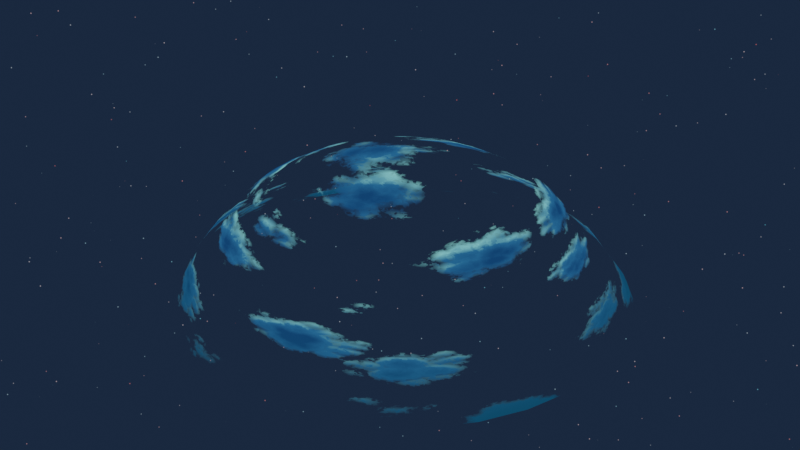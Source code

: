 # Source: sky.blend  (saved by Blender 3.4.6; exported with 4.5.12 LTS)
import bpy
from mathutils import Matrix  # noqa: F401  (used for matrix-valued properties, if any)

bpy.ops.wm.read_factory_settings(use_empty=True)
scene = bpy.context.scene
scene.name = 'Scene'

# ---- collections
col_sky = bpy.data.collections.new('sky'); scene.collection.children.link(col_sky)

# ---- materials (node trees are filled in below, after node groups)
mat_material_002 = bpy.data.materials.new('Material.002')
mat_material_002.surface_render_method = 'BLENDED'
mat_material_002.blend_method = 'BLEND'
mat_material_002.use_transparent_shadow = False

# ---- material node trees
mat_material_002.use_nodes = True; mat_material_002.node_tree.nodes.clear()
_N = mat_material_002.node_tree.nodes; _L = mat_material_002.node_tree.links
n0 = _N.new('ShaderNodeMix'); n0.name = 'Mix.002'; n0.location = (1211, 466)
n0.data_type = 'RGBA'
n0.blend_type = 'SOFT_LIGHT'
n0.inputs[0].default_value = 0.05
n1 = _N.new('ShaderNodeMix'); n1.name = 'Mix'; n1.location = (-245, 427)
n1.data_type = 'RGBA'
n1.inputs[0].default_value = 0.83
n2 = _N.new('ShaderNodeMix'); n2.name = 'Mix.001'; n2.location = (394, 283)
n2.data_type = 'RGBA'
n2.blend_type = 'SOFT_LIGHT'
n2.inputs[0].default_value = 0.08
n3 = _N.new('ShaderNodeTexVoronoi'); n3.name = 'Voronoi Texture.001'; n3.location = (-973, 286)
n3.inputs[2].default_value = 3.0
n4 = _N.new('ShaderNodeTexVoronoi'); n4.name = 'Voronoi Texture'; n4.location = (-976, 550)
n4.inputs[2].default_value = 15.0
n5 = _N.new('ShaderNodeValToRGB'); n5.name = 'ColorRamp.002'; n5.location = (-664, 503)
while len(n5.color_ramp.elements) > 1: n5.color_ramp.elements.remove(n5.color_ramp.elements[-1])
n5.color_ramp.elements[0].position = 0.1318; n5.color_ramp.elements[0].color = (0.0, 0.0, 0.0, 1.0)
_e = n5.color_ramp.elements.new(0.8682); _e.color = (1.0, 1.0, 1.0, 1.0)
n6 = _N.new('ShaderNodeTexNoise'); n6.name = 'Musgrave Texture'; n6.location = (-165, 868)
n6.width = 150
n6.normalize = False
n6.inputs[2].default_value = 60.0
n6.inputs[3].default_value = 9.0
n7 = _N.new('ShaderNodeTexNoise'); n7.name = 'Musgrave Texture.001'; n7.location = (328, 903)
n7.width = 150
n7.normalize = False
n7.inputs[2].default_value = 90.0
n7.inputs[3].default_value = 9.0
n8 = _N.new('ShaderNodeValToRGB'); n8.name = 'ColorRamp.004'; n8.location = (558, 611)
while len(n8.color_ramp.elements) > 1: n8.color_ramp.elements.remove(n8.color_ramp.elements[-1])
n8.color_ramp.elements[0].position = 0.1636; n8.color_ramp.elements[0].color = (1.0, 1.0, 1.0, 1.0)
_e = n8.color_ramp.elements.new(0.5591); _e.color = (0.0, 0.0, 0.0, 1.0)
n9 = _N.new('ShaderNodeValToRGB'); n9.name = 'ColorRamp.001'; n9.location = (-643, 249)
while len(n9.color_ramp.elements) > 1: n9.color_ramp.elements.remove(n9.color_ramp.elements[-1])
n9.color_ramp.elements[0].position = 0.05455; n9.color_ramp.elements[0].color = (0.0, 0.0, 0.0, 1.0)
_e = n9.color_ramp.elements.new(0.8636); _e.color = (1.0, 1.0, 1.0, 1.0)
n10 = _N.new('ShaderNodeValToRGB'); n10.name = 'ColorRamp.003'; n10.location = (70, 622)
while len(n10.color_ramp.elements) > 1: n10.color_ramp.elements.remove(n10.color_ramp.elements[-1])
n10.color_ramp.elements[0].position = 0.0; n10.color_ramp.elements[0].color = (0.0, 0.0, 0.0, 1.0)
_e = n10.color_ramp.elements.new(0.06818); _e.color = (1.0, 1.0, 1.0, 1.0)
n11 = _N.new('ShaderNodeTexVoronoi'); n11.name = 'Voronoi Texture.002'; n11.location = (-925, -411)
n11.inputs[2].default_value = 15.0
n12 = _N.new('ShaderNodeMix'); n12.name = 'Mix.003'; n12.location = (-193, -534)
n12.data_type = 'RGBA'
n12.inputs[0].default_value = 0.83
n13 = _N.new('ShaderNodeValToRGB'); n13.name = 'ColorRamp.005'; n13.location = (-591, -712)
while len(n13.color_ramp.elements) > 1: n13.color_ramp.elements.remove(n13.color_ramp.elements[-1])
n13.color_ramp.elements[0].position = 0.05455; n13.color_ramp.elements[0].color = (0.0, 0.0, 0.0, 1.0)
_e = n13.color_ramp.elements.new(0.8636); _e.color = (1.0, 1.0, 1.0, 1.0)
n14 = _N.new('ShaderNodeTexVoronoi'); n14.name = 'Voronoi Texture.003'; n14.location = (-921, -675)
n14.inputs[2].default_value = 3.0
n15 = _N.new('ShaderNodeValToRGB'); n15.name = 'ColorRamp.006'; n15.location = (610, -350)
while len(n15.color_ramp.elements) > 1: n15.color_ramp.elements.remove(n15.color_ramp.elements[-1])
n15.color_ramp.elements[0].position = 0.1636; n15.color_ramp.elements[0].color = (1.0, 1.0, 1.0, 1.0)
_e = n15.color_ramp.elements.new(0.5591); _e.color = (0.0, 0.0, 0.0, 1.0)
n16 = _N.new('ShaderNodeValToRGB'); n16.name = 'ColorRamp.007'; n16.location = (122, -339)
while len(n16.color_ramp.elements) > 1: n16.color_ramp.elements.remove(n16.color_ramp.elements[-1])
n16.color_ramp.elements[0].position = 0.0; n16.color_ramp.elements[0].color = (0.0, 0.0, 0.0, 1.0)
_e = n16.color_ramp.elements.new(0.06818); _e.color = (1.0, 1.0, 1.0, 1.0)
n17 = _N.new('ShaderNodeTexNoise'); n17.name = 'Musgrave Texture.002'; n17.location = (380, -59)
n17.width = 150
n17.normalize = False
n17.inputs[2].default_value = 90.0
n17.inputs[3].default_value = 9.0
n18 = _N.new('ShaderNodeMix'); n18.name = 'Mix.004'; n18.location = (1263, -496)
n18.data_type = 'RGBA'
n18.blend_type = 'SOFT_LIGHT'
n18.inputs[0].default_value = 0.05
n19 = _N.new('ShaderNodeValToRGB'); n19.name = 'ColorRamp.008'; n19.location = (-612, -458)
while len(n19.color_ramp.elements) > 1: n19.color_ramp.elements.remove(n19.color_ramp.elements[-1])
n19.color_ramp.elements[0].position = 0.1318; n19.color_ramp.elements[0].color = (0.0, 0.0, 0.0, 1.0)
_e = n19.color_ramp.elements.new(0.8682); _e.color = (1.0, 1.0, 1.0, 1.0)
n20 = _N.new('ShaderNodeMix'); n20.name = 'Mix.005'; n20.location = (445, -678)
n20.data_type = 'RGBA'
n20.blend_type = 'SOFT_LIGHT'
n20.inputs[0].default_value = 0.08
n21 = _N.new('ShaderNodeTexNoise'); n21.name = 'Musgrave Texture.003'; n21.location = (-113, -93)
n21.width = 150
n21.normalize = False
n21.inputs[2].default_value = 60.0
n21.inputs[3].default_value = 9.0
n22 = _N.new('ShaderNodeOutputMaterial'); n22.name = 'Material Output'; n22.location = (2649, -4)
n23 = _N.new('ShaderNodeMixShader'); n23.name = 'Mix Shader'; n23.location = (2354, 7)
n24 = _N.new('ShaderNodeEmission'); n24.name = 'Emission'; n24.location = (2025, 37)
n25 = _N.new('ShaderNodeBsdfTransparent'); n25.name = 'Transparent BSDF'; n25.location = (1938, -123)
n26 = _N.new('ShaderNodeMapping'); n26.name = 'Mapping.001'; n26.location = (-1220, -471)
n26.inputs[3].default_value = (1.0, 1.0, 1.03)
n27 = _N.new('ShaderNodeValToRGB'); n27.name = 'ColorRamp'; n27.location = (1411, 608)
while len(n27.color_ramp.elements) > 1: n27.color_ramp.elements.remove(n27.color_ramp.elements[-1])
n27.color_ramp.elements[0].position = 0.2909; n27.color_ramp.elements[0].color = (0.0, 0.0, 0.0, 1.0)
_e = n27.color_ramp.elements.new(0.4091); _e.color = (1.0, 1.0, 1.0, 1.0)
n28 = _N.new('ShaderNodeTexCoord'); n28.name = 'Texture Coordinate'; n28.location = (-1978, -100)
n29 = _N.new('ShaderNodeMapping'); n29.name = 'Mapping'; n29.location = (-1738, -59)
n29.inputs[3].default_value = (1.0, 1.0, 1.6)
n30 = _N.new('ShaderNodeValToRGB'); n30.name = 'ColorRamp.009'; n30.location = (1450, -356)
while len(n30.color_ramp.elements) > 1: n30.color_ramp.elements.remove(n30.color_ramp.elements[-1])
n30.color_ramp.elements[0].position = 0.09545; n30.color_ramp.elements[0].color = (0.00546, 0.04453, 0.1296, 1.0)
_e = n30.color_ramp.elements.new(0.3068); _e.color = (0.01725, 0.1064, 0.25, 1.0)
_e = n30.color_ramp.elements.new(0.6273); _e.color = (0.3468, 0.9647, 0.9307, 1.0)
n31 = _N.new('ShaderNodeMix'); n31.name = 'Mix.006'; n31.location = (1720, -88)
n31.data_type = 'RGBA'
n31.inputs[7].default_value = (0.003883, 0.05516, 0.1102, 1.0)
n32 = _N.new('ShaderNodeTexCoord'); n32.name = 'Texture Coordinate.001'; n32.location = (638, 45)
n33 = _N.new('ShaderNodeMapping'); n33.name = 'Mapping.002'; n33.location = (881, 79)
n33.inputs[2].default_value = (0.0, 1.571, 0.0)
n34 = _N.new('ShaderNodeTexGradient'); n34.name = 'Gradient Texture'; n34.location = (1133, 69)
n35 = _N.new('ShaderNodeValToRGB'); n35.name = 'ColorRamp.010'; n35.location = (1391, 87)
while len(n35.color_ramp.elements) > 1: n35.color_ramp.elements.remove(n35.color_ramp.elements[-1])
n35.color_ramp.elements[0].position = 0.0; n35.color_ramp.elements[0].color = (1.0, 1.0, 1.0, 1.0)
_e = n35.color_ramp.elements.new(0.4182); _e.color = (0.0, 0.0, 0.0, 1.0)
_L.new(n23.outputs[0], n22.inputs[0])
_L.new(n9.outputs[0], n1.inputs[7])
_L.new(n29.outputs[0], n4.inputs[0])
_L.new(n28.outputs[0], n29.inputs[0])
_L.new(n29.outputs[0], n3.inputs[0])
_L.new(n25.outputs[0], n23.inputs[2])
_L.new(n27.outputs[0], n23.inputs[0])
_L.new(n24.outputs[0], n23.inputs[1])
_L.new(n10.outputs[0], n2.inputs[7])
_L.new(n1.outputs[2], n2.inputs[6])
_L.new(n2.outputs[2], n0.inputs[6])
_L.new(n8.outputs[0], n0.inputs[7])
_L.new(n0.outputs[2], n27.inputs[0])
_L.new(n5.outputs[0], n1.inputs[6])
_L.new(n3.outputs[0], n9.inputs[0])
_L.new(n4.outputs[0], n5.inputs[0])
_L.new(n6.outputs[0], n10.inputs[0])
_L.new(n7.outputs[0], n8.inputs[0])
_L.new(n13.outputs[0], n12.inputs[7])
_L.new(n16.outputs[0], n20.inputs[7])
_L.new(n12.outputs[2], n20.inputs[6])
_L.new(n20.outputs[2], n18.inputs[6])
_L.new(n15.outputs[0], n18.inputs[7])
_L.new(n18.outputs[2], n30.inputs[0])
_L.new(n19.outputs[0], n12.inputs[6])
_L.new(n14.outputs[0], n13.inputs[0])
_L.new(n11.outputs[0], n19.inputs[0])
_L.new(n21.outputs[0], n16.inputs[0])
_L.new(n17.outputs[0], n15.inputs[0])
_L.new(n31.outputs[2], n24.inputs[0])
_L.new(n26.outputs[0], n11.inputs[0])
_L.new(n29.outputs[0], n26.inputs[0])
_L.new(n26.outputs[0], n14.inputs[0])
_L.new(n30.outputs[0], n31.inputs[6])
_L.new(n35.outputs[0], n31.inputs[0])
_L.new(n32.outputs[0], n33.inputs[0])
_L.new(n33.outputs[0], n34.inputs[0])
_L.new(n34.outputs[0], n35.inputs[0])
n22.is_active_output = True

# ---- world
world_world = bpy.data.worlds.new('World'); scene.world = world_world
world_world.use_nodes = True; world_world.node_tree.nodes.clear()
_N = world_world.node_tree.nodes; _L = world_world.node_tree.links
n0 = _N.new('ShaderNodeOutputWorld'); n0.name = 'World Output'; n0.location = (1690, 300)
n1 = _N.new('ShaderNodeMixShader'); n1.name = 'Mix Shader'; n1.location = (1457, 485)
n2 = _N.new('ShaderNodeBackground'); n2.name = 'Background.001'; n2.location = (1248, 225)
n3 = _N.new('ShaderNodeTexGradient'); n3.name = 'Gradient Texture.001'; n3.location = (-956, -551)
n4 = _N.new('ShaderNodeMapping'); n4.name = 'Mapping.001'; n4.location = (-1139, -547)
n5 = _N.new('ShaderNodeCombineXYZ'); n5.name = 'Combine XYZ'; n5.location = (-1363, -596)
n6 = _N.new('ShaderNodeTexCoord'); n6.name = 'Texture Coordinate.001'; n6.location = (-2280, -573)
n7 = _N.new('ShaderNodeSeparateXYZ'); n7.name = 'Separate XYZ'; n7.location = (-2050, -591)
n8 = _N.new('ShaderNodeTexNoise'); n8.name = 'Musgrave Texture.001'; n8.location = (-2279, -1093)
n8.width = 150
n8.normalize = False
n8.inputs[2].default_value = 10.0
n8.inputs[3].default_value = 0.0
n8.inputs[4].default_value = 0.25
n9 = _N.new('ShaderNodeTexNoise'); n9.name = 'Musgrave Texture'; n9.location = (-2281, -852)
n9.width = 150
n9.normalize = False
n9.inputs[2].default_value = 2.0
n9.inputs[3].default_value = 14.0
n9.inputs[4].default_value = 0.25
n10 = _N.new('ShaderNodeMix'); n10.name = 'Mix.001'; n10.location = (-2016, -974)
n10.data_type = 'RGBA'
n10.inputs[0].default_value = 1.0
n11 = _N.new('ShaderNodeMath'); n11.name = 'Math'; n11.location = (-1643, -768)
n12 = _N.new('ShaderNodeTexCoord'); n12.name = 'Texture Coordinate.002'; n12.location = (-601, -618)
n13 = _N.new('ShaderNodeMapping'); n13.name = 'Mapping.002'; n13.location = (-346, -369)
n13.inputs[1].default_value = (0.1, 0.0, 0.0)
n13.inputs[2].default_value = (0.0, 1.571, 0.0)
n14 = _N.new('ShaderNodeTexGradient'); n14.name = 'Gradient Texture.002'; n14.location = (-100, -350)
n15 = _N.new('ShaderNodeMix'); n15.name = 'Mix.002'; n15.location = (903, 191)
n15.data_type = 'RGBA'
n15.inputs[7].default_value = (0.162, 0.3864, 0.4342, 1.0)
n16 = _N.new('ShaderNodeTexGradient'); n16.name = 'Gradient Texture'; n16.location = (-2724, 6)
n17 = _N.new('ShaderNodeTexCoord'); n17.name = 'Texture Coordinate'; n17.location = (-3208, 51)
n18 = _N.new('ShaderNodeMapping'); n18.name = 'Mapping'; n18.location = (-2980, 45)
n18.inputs[1].default_value = (0.1, 0.0, 0.0)
n18.inputs[2].default_value = (0.0, 1.571, 0.0)
n19 = _N.new('ShaderNodeMix'); n19.name = 'Mix.003'; n19.location = (-1424, 171)
n19.data_type = 'RGBA'
n19.blend_type = 'SCREEN'
n20 = _N.new('ShaderNodeMix'); n20.name = 'Mix.004'; n20.location = (-1662, 538)
n20.data_type = 'RGBA'
n20.blend_type = 'COLOR'
n20.inputs[0].default_value = 1.0
n21 = _N.new('ShaderNodeValToRGB'); n21.name = 'ColorRamp.002'; n21.location = (-1979, 896)
while len(n21.color_ramp.elements) > 1: n21.color_ramp.elements.remove(n21.color_ramp.elements[-1])
n21.color_ramp.elements[0].position = 0.0; n21.color_ramp.elements[0].color = (1.0, 1.0, 1.0, 1.0)
_e = n21.color_ramp.elements.new(0.06364); _e.color = (0.0, 0.0, 0.0, 1.0)
n22 = _N.new('ShaderNodeValToRGB'); n22.name = 'ColorRamp.003'; n22.location = (-2162, 546)
while len(n22.color_ramp.elements) > 1: n22.color_ramp.elements.remove(n22.color_ramp.elements[-1])
n22.color_ramp.elements[0].position = 0.0; n22.color_ramp.elements[0].color = (1.0, 0.07711, 0.001774, 1.0)
_e = n22.color_ramp.elements.new(0.5); _e.color = (1.0, 0.9068, 0.9762, 1.0)
_e = n22.color_ramp.elements.new(1.0); _e.color = (0.03367, 0.7359, 1.0, 1.0)
n23 = _N.new('ShaderNodeTexVoronoi'); n23.name = 'Voronoi Texture'; n23.location = (-2573, 583)
n23.inputs[2].default_value = 100.0
n24 = _N.new('ShaderNodeMix'); n24.name = 'Mix'; n24.location = (-36, 2)
n24.data_type = 'RGBA'
n24.blend_type = 'DODGE'
n24.clamp_result = True
n24.inputs[0].default_value = 1.0
n25 = _N.new('ShaderNodeValToRGB'); n25.name = 'ColorRamp.001'; n25.location = (-993, -274)
n25.color_ramp.interpolation = 'B_SPLINE'
while len(n25.color_ramp.elements) > 1: n25.color_ramp.elements.remove(n25.color_ramp.elements[-1])
n25.color_ramp.elements[0].position = 0.2636; n25.color_ramp.elements[0].color = (0.0, 0.0, 0.0, 1.0)
_e = n25.color_ramp.elements.new(0.5182); _e.color = (0.1274, 1.0, 0.682, 1.0)
_e = n25.color_ramp.elements.new(0.8); _e.color = (0.0008669, 0.0008669, 0.0008669, 1.0)
n26 = _N.new('ShaderNodeTexVoronoi'); n26.name = 'Voronoi Texture.001'; n26.location = (-1278, 476)
n26.inputs[2].default_value = 1000.0
n27 = _N.new('ShaderNodeValToRGB'); n27.name = 'ColorRamp.004'; n27.location = (-1041, 358)
while len(n27.color_ramp.elements) > 1: n27.color_ramp.elements.remove(n27.color_ramp.elements[-1])
n27.color_ramp.elements[0].position = 0.004545; n27.color_ramp.elements[0].color = (1.0, 1.0, 1.0, 1.0)
_e = n27.color_ramp.elements.new(0.03636); _e.color = (0.0, 0.0, 0.0, 1.0)
n28 = _N.new('ShaderNodeTexVoronoi'); n28.name = 'Voronoi Texture.002'; n28.location = (-867, 647)
n28.inputs[2].default_value = 1000.0
n29 = _N.new('ShaderNodeValToRGB'); n29.name = 'ColorRamp.005'; n29.location = (-629, 529)
while len(n29.color_ramp.elements) > 1: n29.color_ramp.elements.remove(n29.color_ramp.elements[-1])
n29.color_ramp.elements[0].position = 0.004545; n29.color_ramp.elements[0].color = (1.0, 1.0, 1.0, 1.0)
_e = n29.color_ramp.elements.new(0.03636); _e.color = (0.0, 0.0, 0.0, 1.0)
n30 = _N.new('ShaderNodeMix'); n30.name = 'Mix.005'; n30.location = (-576, 155)
n30.data_type = 'RGBA'
n30.blend_type = 'SCREEN'
n31 = _N.new('ShaderNodeMix'); n31.name = 'Mix.006'; n31.location = (-282, 41)
n31.data_type = 'RGBA'
n31.blend_type = 'SCREEN'
n32 = _N.new('ShaderNodeBackground'); n32.name = 'Background'; n32.location = (1000, 427)
n32.inputs[0].default_value = (0.0003782, 0.0002098, 0.003555, 1.0)
n33 = _N.new('ShaderNodeLightPath'); n33.name = 'Light Path'; n33.location = (585, 679)
n34 = _N.new('ShaderNodeValToRGB'); n34.name = 'ColorRamp.010'; n34.location = (181, -220)
n34.width = 205
n34.color_ramp.interpolation = 'B_SPLINE'
while len(n34.color_ramp.elements) > 1: n34.color_ramp.elements.remove(n34.color_ramp.elements[-1])
n34.color_ramp.elements[0].position = 0.0; n34.color_ramp.elements[0].color = (0.005182, 0.05286, 0.159, 1.0)
_e = n34.color_ramp.elements.new(0.06798); _e.color = (0.0, 0.0, 0.0, 1.0)
n35 = _N.new('ShaderNodeValToRGB'); n35.name = 'ColorRamp'; n35.location = (-2169, 286)
n35.color_ramp.interpolation = 'B_SPLINE'
while len(n35.color_ramp.elements) > 1: n35.color_ramp.elements.remove(n35.color_ramp.elements[-1])
n35.color_ramp.elements[0].position = 0.3273; n35.color_ramp.elements[0].color = (0.003221, 0.003842, 0.02407, 1.0)
_e = n35.color_ramp.elements.new(0.6682); _e.color = (0.0, 0.117, 0.2235, 1.0)
_e = n35.color_ramp.elements.new(0.7909); _e.color = (0.0, 0.003326, 0.02623, 1.0)
n36 = _N.new('ShaderNodeMath'); n36.name = 'Math.001'; n36.location = (-2279, -1053)
n36.hide = True
n36.operation = 'MULTIPLY'
n36.inputs[1].default_value = 0.2
_L.new(n1.outputs[0], n0.inputs[0])
_L.new(n32.outputs[0], n1.inputs[1])
_L.new(n2.outputs[0], n1.inputs[2])
_L.new(n33.outputs[0], n1.inputs[0])
_L.new(n17.outputs[0], n18.inputs[0])
_L.new(n18.outputs[0], n16.inputs[0])
_L.new(n16.outputs[0], n35.inputs[0])
_L.new(n25.outputs[0], n24.inputs[7])
_L.new(n3.outputs[0], n25.inputs[0])
_L.new(n5.outputs[0], n4.inputs[0])
_L.new(n4.outputs[0], n3.inputs[0])
_L.new(n6.outputs[0], n7.inputs[0])
_L.new(n7.outputs[1], n5.inputs[1])
_L.new(n7.outputs[2], n5.inputs[2])
_L.new(n7.outputs[0], n11.inputs[0])
_L.new(n11.outputs[0], n5.inputs[0])
_L.new(n9.outputs[0], n10.inputs[6])
_L.new(n10.outputs[2], n11.inputs[1])
_L.new(n12.outputs[0], n13.inputs[0])
_L.new(n13.outputs[0], n14.inputs[0])
_L.new(n14.outputs[0], n34.inputs[0])
_L.new(n15.outputs[2], n2.inputs[0])
_L.new(n24.outputs[2], n15.inputs[6])
_L.new(n34.outputs[0], n15.inputs[0])
_L.new(n35.outputs[0], n19.inputs[6])
_L.new(n20.outputs[2], n19.inputs[7])
_L.new(n23.outputs[0], n21.inputs[0])
_L.new(n21.outputs[0], n20.inputs[6])
_L.new(n22.outputs[0], n20.inputs[7])
_L.new(n23.outputs[1], n22.inputs[0])
_L.new(n19.outputs[2], n30.inputs[6])
_L.new(n27.outputs[0], n30.inputs[7])
_L.new(n26.outputs[0], n27.inputs[0])
_L.new(n25.outputs[0], n30.inputs[0])
_L.new(n29.outputs[0], n31.inputs[7])
_L.new(n28.outputs[0], n29.inputs[0])
_L.new(n30.outputs[2], n31.inputs[6])
_L.new(n31.outputs[2], n24.inputs[6])
_L.new(n25.outputs[0], n31.inputs[0])
_L.new(n36.outputs[0], n10.inputs[7])
_L.new(n8.outputs[0], n36.inputs[0])
n0.is_active_output = True
world_world.color = (0.05088, 0.05088, 0.05088)
world_world.use_sun_shadow = False
world_world.sun_shadow_jitter_overblur = 0.0

# ---- meshes
me_sphere = bpy.data.meshes.new('Sphere')
me_sphere.from_pydata([(0.0, 0.5556, 0.7183), (0.0, 0.8315, 0.4794), (-4.154e-09, 1.021, 0.1707), (-2.22e-08, 1.122, -0.005133), (0.03806, 0.1913, 0.8475), (0.07466, 0.3753, 0.7983), (0.1084, 0.5449, 0.7183), (0.1379, 0.6935, 0.6106), (0.1622, 0.8155, 0.4794), (0.1802, 0.9061, 0.3297), (0.1992, 1.001, 0.1707), (0.2189, 1.101, -0.005133), (0.07466, 0.1802, 0.8475), (0.1464, 0.3536, 0.7983), (0.2126, 0.5133, 0.7183), (0.2706, 0.6533, 0.6106), (0.3182, 0.7682, 0.4794), (0.3536, 0.8536, 0.3297), (0.3908, 0.9434, 0.1707), (0.4294, 1.037, -0.005133), (0.1084, 0.1622, 0.8475), (0.2126, 0.3182, 0.7983), (0.3087, 0.4619, 0.7183), (0.3928, 0.5879, 0.6106), (0.4619, 0.6913, 0.4794), (0.5133, 0.7682, 0.3297), (0.5673, 0.849, 0.1707), (0.6234, 0.933, -0.005133), (0.1379, 0.1379, 0.8475), (0.2706, 0.2706, 0.7983), (0.3928, 0.3928, 0.7183), (0.5, 0.5, 0.6106), (0.5879, 0.5879, 0.4794), (0.6533, 0.6533, 0.3297), (0.722, 0.722, 0.1707), (0.7935, 0.7935, -0.005133), (0.1622, 0.1084, 0.8475), (0.3182, 0.2126, 0.7983), (0.4619, 0.3087, 0.7183), (0.5879, 0.3928, 0.6106), (0.6913, 0.4619, 0.4794), (0.7682, 0.5133, 0.3297), (0.849, 0.5673, 0.1707), (0.933, 0.6234, -0.005133), (0.0, 0.0, 0.8642), (0.1802, 0.07466, 0.8475), (0.3536, 0.1464, 0.7983), (0.5133, 0.2126, 0.7183), (0.6533, 0.2706, 0.6106), (0.7682, 0.3182, 0.4794), (0.8536, 0.3536, 0.3297), (0.9434, 0.3908, 0.1707), (1.037, 0.4294, -0.005133), (0.1913, 0.03806, 0.8475), (0.3753, 0.07466, 0.7983), (0.5449, 0.1084, 0.7183), (0.6935, 0.1379, 0.6106), (0.8155, 0.1622, 0.4794), (0.9061, 0.1802, 0.3297), (1.001, 0.1992, 0.1707), (1.101, 0.2189, -0.005133), (0.1951, -1.118e-08, 0.8475), (0.3827, -2.235e-08, 0.7983), (0.5556, -5.215e-08, 0.7183), (0.7071, 1.49e-08, 0.6106), (0.8315, -8.941e-08, 0.4794), (0.9239, 4.47e-08, 0.3297), (1.021, -9.662e-08, 0.1707), (1.122, -1.98e-07, -0.005133), (0.1913, -0.03806, 0.8475), (0.3753, -0.07466, 0.7983), (0.5449, -0.1084, 0.7183), (0.6935, -0.1379, 0.6106), (0.8155, -0.1622, 0.4794), (0.9061, -0.1802, 0.3297), (1.001, -0.1992, 0.1707), (1.101, -0.2189, -0.005133), (0.1802, -0.07466, 0.8475), (0.3536, -0.1464, 0.7983), (0.5133, -0.2126, 0.7183), (0.6533, -0.2706, 0.6106), (0.7682, -0.3182, 0.4794), (0.8536, -0.3536, 0.3297), (0.9434, -0.3908, 0.1707), (1.037, -0.4294, -0.005133), (0.1622, -0.1084, 0.8475), (0.3182, -0.2126, 0.7983), (0.4619, -0.3087, 0.7183), (0.5879, -0.3928, 0.6106), (0.6913, -0.4619, 0.4794), (0.7682, -0.5133, 0.3297), (0.849, -0.5673, 0.1707), (0.933, -0.6234, -0.005133), (0.1379, -0.1379, 0.8475), (0.2706, -0.2706, 0.7983), (0.3928, -0.3928, 0.7183), (0.5, -0.5, 0.6106), (0.5879, -0.5879, 0.4794), (0.6533, -0.6533, 0.3297), (0.722, -0.722, 0.1707), (0.7935, -0.7935, -0.005133), (0.1084, -0.1622, 0.8475), (0.2126, -0.3182, 0.7983), (0.3087, -0.4619, 0.7183), (0.3928, -0.5879, 0.6106), (0.4619, -0.6913, 0.4794), (0.5133, -0.7682, 0.3297), (0.5673, -0.849, 0.1707), (0.6234, -0.933, -0.005133), (0.07466, -0.1802, 0.8475), (0.1464, -0.3536, 0.7983), (0.2126, -0.5133, 0.7183), (0.2706, -0.6533, 0.6106), (0.3182, -0.7682, 0.4794), (0.3536, -0.8536, 0.3297), (0.3908, -0.9434, 0.1707), (0.4294, -1.037, -0.005133), (0.03806, -0.1913, 0.8475), (0.07466, -0.3753, 0.7983), (0.1084, -0.5449, 0.7183), (0.1379, -0.6935, 0.6106), (0.1622, -0.8155, 0.4794), (0.1802, -0.9061, 0.3297), (0.1992, -1.001, 0.1707), (0.2189, -1.101, -0.005133), (-7.451e-09, -0.1951, 0.8475), (-5.215e-08, -0.3827, 0.7983), (-9.686e-08, -0.5556, 0.7183), (-1.49e-08, -0.7071, 0.6106), (-1.043e-07, -0.8315, 0.4794), (2.98e-08, -0.9239, 0.3297), (-1.438e-07, -1.021, 0.1707), (-3.901e-07, -1.122, -0.005133), (-0.03806, -0.1913, 0.8475), (-0.07466, -0.3753, 0.7983), (-0.1084, -0.5449, 0.7183), (-0.1379, -0.6935, 0.6106), (-0.1622, -0.8155, 0.4794), (-0.1802, -0.9061, 0.3297), (-0.1992, -1.001, 0.1707), (-0.2189, -1.101, -0.005133), (-0.07466, -0.1802, 0.8475), (-0.1464, -0.3536, 0.7983), (-0.2126, -0.5133, 0.7183), (-0.2706, -0.6533, 0.6106), (-0.3182, -0.7682, 0.4794), (-0.3536, -0.8536, 0.3297), (-0.3908, -0.9434, 0.1707), (-0.4294, -1.037, -0.005133), (-0.1084, -0.1622, 0.8475), (-0.2126, -0.3182, 0.7983), (-0.3087, -0.4619, 0.7183), (-0.3928, -0.5879, 0.6106), (-0.4619, -0.6913, 0.4794), (-0.5133, -0.7682, 0.3297), (-0.5673, -0.849, 0.1707), (-0.6234, -0.933, -0.005133), (-0.1379, -0.1379, 0.8475), (-0.2706, -0.2706, 0.7983), (-0.3928, -0.3928, 0.7183), (-0.5, -0.5, 0.6106), (-0.5879, -0.5879, 0.4794), (-0.6533, -0.6533, 0.3297), (-0.722, -0.722, 0.1707), (-0.7935, -0.7935, -0.005133), (-0.1622, -0.1084, 0.8475), (-0.3182, -0.2126, 0.7983), (-0.4619, -0.3087, 0.7183), (-0.5879, -0.3928, 0.6106), (-0.6913, -0.4619, 0.4794), (-0.7682, -0.5133, 0.3297), (-0.849, -0.5673, 0.1707), (-0.933, -0.6234, -0.005133), (-0.1802, -0.07466, 0.8475), (-0.3536, -0.1464, 0.7983), (-0.5133, -0.2126, 0.7183), (-0.6533, -0.2706, 0.6106), (-0.7682, -0.3182, 0.4794), (-0.8536, -0.3536, 0.3297), (-0.9434, -0.3908, 0.1707), (-1.037, -0.4294, -0.005133), (-0.1913, -0.03806, 0.8475), (-0.3753, -0.07466, 0.7983), (-0.5449, -0.1084, 0.7183), (-0.6935, -0.1379, 0.6106), (-0.8155, -0.1622, 0.4794), (-0.9061, -0.1802, 0.3297), (-1.001, -0.1992, 0.1707), (-1.101, -0.2189, -0.005133), (-0.1951, 1.863e-08, 0.8475), (-0.3827, 5.215e-08, 0.7983), (-0.5556, 1.49e-07, 0.7183), (-0.7071, 2.98e-08, 0.6106), (-0.8315, 1.639e-07, 0.4794), (-0.9239, 1.49e-08, 0.3297), (-1.021, 2.757e-07, 0.1707), (-1.122, 4.876e-07, -0.005133), (-0.1913, 0.03806, 0.8475), (-0.3753, 0.07466, 0.7983), (-0.5449, 0.1084, 0.7183), (-0.6935, 0.1379, 0.6106), (-0.8155, 0.1622, 0.4794), (-0.9061, 0.1802, 0.3297), (-1.001, 0.1992, 0.1707), (-1.101, 0.2189, -0.005133), (-0.1802, 0.07466, 0.8475), (-0.3536, 0.1464, 0.7983), (-0.5133, 0.2126, 0.7183), (-0.6533, 0.2706, 0.6106), (-0.7682, 0.3182, 0.4794), (-0.8536, 0.3536, 0.3297), (-0.9434, 0.3908, 0.1707), (-1.037, 0.4294, -0.005133), (-0.1622, 0.1084, 0.8475), (-0.3182, 0.2126, 0.7983), (-0.4619, 0.3087, 0.7183), (-0.5879, 0.3928, 0.6106), (-0.6913, 0.4619, 0.4794), (-0.7682, 0.5133, 0.3297), (-0.849, 0.5673, 0.1707), (-0.933, 0.6234, -0.005133), (-0.1379, 0.1379, 0.8475), (-0.2706, 0.2706, 0.7983), (-0.3928, 0.3928, 0.7183), (-0.5, 0.5, 0.6106), (-0.5879, 0.5879, 0.4794), (-0.6533, 0.6533, 0.3297), (-0.722, 0.722, 0.1707), (-0.7935, 0.7935, -0.005133), (-0.1084, 0.1622, 0.8475), (-0.2126, 0.3182, 0.7983), (-0.3087, 0.4619, 0.7183), (-0.3928, 0.5879, 0.6106), (-0.4619, 0.6913, 0.4794), (-0.5133, 0.7682, 0.3297), (-0.5673, 0.849, 0.1707), (-0.6234, 0.933, -0.005133), (-0.07466, 0.1802, 0.8475), (-0.1464, 0.3536, 0.7983), (-0.2126, 0.5133, 0.7183), (-0.2706, 0.6533, 0.6106), (-0.3182, 0.7682, 0.4794), (-0.3536, 0.8536, 0.3297), (-0.3908, 0.9434, 0.1707), (-0.4294, 1.037, -0.005133), (-0.03806, 0.1913, 0.8475), (-0.07466, 0.3753, 0.7983), (-0.1084, 0.5449, 0.7183), (-0.1379, 0.6935, 0.6106), (-0.1622, 0.8155, 0.4794), (-0.1802, 0.9061, 0.3297), (-0.1992, 1.001, 0.1707), (-0.2189, 1.101, -0.005133), (1.49e-08, 0.1951, 0.8475), (6.706e-08, 0.3827, 0.7983), (8.941e-08, 0.7071, 0.6106), (5.96e-08, 0.9239, 0.3297)], [], [(256, 1, 8, 9), (2, 256, 9, 10), (3, 2, 10, 11), (253, 44, 4), (254, 253, 4, 5), (0, 254, 5, 6), (255, 0, 6, 7), (1, 255, 7, 8), (8, 7, 15, 16), (9, 8, 16, 17), (10, 9, 17, 18), (11, 10, 18, 19), (4, 44, 12), (5, 4, 12, 13), (6, 5, 13, 14), (7, 6, 14, 15), (13, 12, 20, 21), (14, 13, 21, 22), (15, 14, 22, 23), (16, 15, 23, 24), (17, 16, 24, 25), (18, 17, 25, 26), (19, 18, 26, 27), (12, 44, 20), (25, 24, 32, 33), (26, 25, 33, 34), (27, 26, 34, 35), (20, 44, 28), (21, 20, 28, 29), (22, 21, 29, 30), (23, 22, 30, 31), (24, 23, 31, 32), (29, 28, 36, 37), (30, 29, 37, 38), (31, 30, 38, 39), (32, 31, 39, 40), (33, 32, 40, 41), (34, 33, 41, 42), (35, 34, 42, 43), (28, 44, 36), (41, 40, 49, 50), (42, 41, 50, 51), (43, 42, 51, 52), (36, 44, 45), (37, 36, 45, 46), (38, 37, 46, 47), (39, 38, 47, 48), (40, 39, 48, 49), (47, 46, 54, 55), (48, 47, 55, 56), (49, 48, 56, 57), (50, 49, 57, 58), (51, 50, 58, 59), (52, 51, 59, 60), (45, 44, 53), (46, 45, 53, 54), (59, 58, 66, 67), (60, 59, 67, 68), (53, 44, 61), (54, 53, 61, 62), (55, 54, 62, 63), (56, 55, 63, 64), (57, 56, 64, 65), (58, 57, 65, 66), (64, 63, 71, 72), (65, 64, 72, 73), (66, 65, 73, 74), (67, 66, 74, 75), (68, 67, 75, 76), (61, 44, 69), (62, 61, 69, 70), (63, 62, 70, 71), (76, 75, 83, 84), (69, 44, 77), (70, 69, 77, 78), (71, 70, 78, 79), (72, 71, 79, 80), (73, 72, 80, 81), (74, 73, 81, 82), (75, 74, 82, 83), (80, 79, 87, 88), (81, 80, 88, 89), (82, 81, 89, 90), (83, 82, 90, 91), (84, 83, 91, 92), (77, 44, 85), (78, 77, 85, 86), (79, 78, 86, 87), (92, 91, 99, 100), (85, 44, 93), (86, 85, 93, 94), (87, 86, 94, 95), (88, 87, 95, 96), (89, 88, 96, 97), (90, 89, 97, 98), (91, 90, 98, 99), (97, 96, 104, 105), (98, 97, 105, 106), (99, 98, 106, 107), (100, 99, 107, 108), (93, 44, 101), (94, 93, 101, 102), (95, 94, 102, 103), (96, 95, 103, 104), (101, 44, 109), (102, 101, 109, 110), (103, 102, 110, 111), (104, 103, 111, 112), (105, 104, 112, 113), (106, 105, 113, 114), (107, 106, 114, 115), (108, 107, 115, 116), (113, 112, 120, 121), (114, 113, 121, 122), (115, 114, 122, 123), (116, 115, 123, 124), (109, 44, 117), (110, 109, 117, 118), (111, 110, 118, 119), (112, 111, 119, 120), (118, 117, 125, 126), (119, 118, 126, 127), (120, 119, 127, 128), (121, 120, 128, 129), (122, 121, 129, 130), (123, 122, 130, 131), (124, 123, 131, 132), (117, 44, 125), (130, 129, 137, 138), (131, 130, 138, 139), (132, 131, 139, 140), (125, 44, 133), (126, 125, 133, 134), (127, 126, 134, 135), (128, 127, 135, 136), (129, 128, 136, 137), (135, 134, 142, 143), (136, 135, 143, 144), (137, 136, 144, 145), (138, 137, 145, 146), (139, 138, 146, 147), (140, 139, 147, 148), (133, 44, 141), (134, 133, 141, 142), (147, 146, 154, 155), (148, 147, 155, 156), (141, 44, 149), (142, 141, 149, 150), (143, 142, 150, 151), (144, 143, 151, 152), (145, 144, 152, 153), (146, 145, 153, 154), (151, 150, 158, 159), (152, 151, 159, 160), (153, 152, 160, 161), (154, 153, 161, 162), (155, 154, 162, 163), (156, 155, 163, 164), (149, 44, 157), (150, 149, 157, 158), (163, 162, 170, 171), (164, 163, 171, 172), (157, 44, 165), (158, 157, 165, 166), (159, 158, 166, 167), (160, 159, 167, 168), (161, 160, 168, 169), (162, 161, 169, 170), (168, 167, 175, 176), (169, 168, 176, 177), (170, 169, 177, 178), (171, 170, 178, 179), (172, 171, 179, 180), (165, 44, 173), (166, 165, 173, 174), (167, 166, 174, 175), (180, 179, 187, 188), (173, 44, 181), (174, 173, 181, 182), (175, 174, 182, 183), (176, 175, 183, 184), (177, 176, 184, 185), (178, 177, 185, 186), (179, 178, 186, 187), (184, 183, 191, 192), (185, 184, 192, 193), (186, 185, 193, 194), (187, 186, 194, 195), (188, 187, 195, 196), (181, 44, 189), (182, 181, 189, 190), (183, 182, 190, 191), (196, 195, 203, 204), (189, 44, 197), (190, 189, 197, 198), (191, 190, 198, 199), (192, 191, 199, 200), (193, 192, 200, 201), (194, 193, 201, 202), (195, 194, 202, 203), (201, 200, 208, 209), (202, 201, 209, 210), (203, 202, 210, 211), (204, 203, 211, 212), (197, 44, 205), (198, 197, 205, 206), (199, 198, 206, 207), (200, 199, 207, 208), (206, 205, 213, 214), (207, 206, 214, 215), (208, 207, 215, 216), (209, 208, 216, 217), (210, 209, 217, 218), (211, 210, 218, 219), (212, 211, 219, 220), (205, 44, 213), (218, 217, 225, 226), (219, 218, 226, 227), (220, 219, 227, 228), (213, 44, 221), (214, 213, 221, 222), (215, 214, 222, 223), (216, 215, 223, 224), (217, 216, 224, 225), (222, 221, 229, 230), (223, 222, 230, 231), (224, 223, 231, 232), (225, 224, 232, 233), (226, 225, 233, 234), (227, 226, 234, 235), (228, 227, 235, 236), (221, 44, 229), (234, 233, 241, 242), (235, 234, 242, 243), (236, 235, 243, 244), (229, 44, 237), (230, 229, 237, 238), (231, 230, 238, 239), (232, 231, 239, 240), (233, 232, 240, 241), (239, 238, 246, 247), (240, 239, 247, 248), (241, 240, 248, 249), (242, 241, 249, 250), (243, 242, 250, 251), (244, 243, 251, 252), (237, 44, 245), (238, 237, 245, 246), (251, 250, 256, 2), (252, 251, 2, 3), (245, 44, 253), (246, 245, 253, 254), (247, 246, 254, 0), (248, 247, 0, 255), (249, 248, 255, 1), (250, 249, 1, 256)])
me_sphere.polygons.foreach_set('use_smooth', [True] * 256)
_uv = me_sphere.uv_layers.new(name='UVMap')
_uv.uv.foreach_set('vector', [0.75, 0.625, 0.75, 0.6875, 0.7188, 0.6875, 0.7188, 0.625, 0.75, 0.5625, 0.75, 0.625, 0.7188, 0.625, 0.7188, 0.5625, 0.75, 0.5, 0.75, 0.5625, 0.7188, 0.5625, 0.7188, 0.5, 0.75, 0.9375, 0.7344, 1.0, 0.7188, 0.9375, 0.75, 0.875, 0.75, 0.9375, 0.7188, 0.9375, 0.7188, 0.875, 0.75, 0.8125, 0.75, 0.875, 0.7188, 0.875, 0.7188, 0.8125, 0.75, 0.75, 0.75, 0.8125, 0.7188, 0.8125, 0.7188, 0.75, 0.75, 0.6875, 0.75, 0.75, 0.7188, 0.75, 0.7188, 0.6875, 0.7188, 0.6875, 0.7188, 0.75, 0.6875, 0.75, 0.6875, 0.6875, 0.7188, 0.625, 0.7188, 0.6875, 0.6875, 0.6875, 0.6875, 0.625, 0.7188, 0.5625, 0.7188, 0.625, 0.6875, 0.625, 0.6875, 0.5625, 0.7188, 0.5, 0.7188, 0.5625, 0.6875, 0.5625, 0.6875, 0.5, 0.7188, 0.9375, 0.7031, 1.0, 0.6875, 0.9375, 0.7188, 0.875, 0.7188, 0.9375, 0.6875, 0.9375, 0.6875, 0.875, 0.7188, 0.8125, 0.7188, 0.875, 0.6875, 0.875, 0.6875, 0.8125, 0.7188, 0.75, 0.7188, 0.8125, 0.6875, 0.8125, 0.6875, 0.75, 0.6875, 0.875, 0.6875, 0.9375, 0.6562, 0.9375, 0.6562, 0.875, 0.6875, 0.8125, 0.6875, 0.875, 0.6562, 0.875, 0.6562, 0.8125, 0.6875, 0.75, 0.6875, 0.8125, 0.6562, 0.8125, 0.6562, 0.75, 0.6875, 0.6875, 0.6875, 0.75, 0.6562, 0.75, 0.6562, 0.6875, 0.6875, 0.625, 0.6875, 0.6875, 0.6562, 0.6875, 0.6562, 0.625, 0.6875, 0.5625, 0.6875, 0.625, 0.6562, 0.625, 0.6562, 0.5625, 0.6875, 0.5, 0.6875, 0.5625, 0.6562, 0.5625, 0.6562, 0.5, 0.6875, 0.9375, 0.6719, 1.0, 0.6562, 0.9375, 0.6562, 0.625, 0.6562, 0.6875, 0.625, 0.6875, 0.625, 0.625, 0.6562, 0.5625, 0.6562, 0.625, 0.625, 0.625, 0.625, 0.5625, 0.6562, 0.5, 0.6562, 0.5625, 0.625, 0.5625, 0.625, 0.5, 0.6562, 0.9375, 0.6406, 1.0, 0.625, 0.9375, 0.6562, 0.875, 0.6562, 0.9375, 0.625, 0.9375, 0.625, 0.875, 0.6562, 0.8125, 0.6562, 0.875, 0.625, 0.875, 0.625, 0.8125, 0.6562, 0.75, 0.6562, 0.8125, 0.625, 0.8125, 0.625, 0.75, 0.6562, 0.6875, 0.6562, 0.75, 0.625, 0.75, 0.625, 0.6875, 0.625, 0.875, 0.625, 0.9375, 0.5938, 0.9375, 0.5938, 0.875, 0.625, 0.8125, 0.625, 0.875, 0.5938, 0.875, 0.5938, 0.8125, 0.625, 0.75, 0.625, 0.8125, 0.5938, 0.8125, 0.5938, 0.75, 0.625, 0.6875, 0.625, 0.75, 0.5938, 0.75, 0.5938, 0.6875, 0.625, 0.625, 0.625, 0.6875, 0.5938, 0.6875, 0.5938, 0.625, 0.625, 0.5625, 0.625, 0.625, 0.5938, 0.625, 0.5938, 0.5625, 0.625, 0.5, 0.625, 0.5625, 0.5938, 0.5625, 0.5938, 0.5, 0.625, 0.9375, 0.6094, 1.0, 0.5938, 0.9375, 0.5938, 0.625, 0.5938, 0.6875, 0.5625, 0.6875, 0.5625, 0.625, 0.5938, 0.5625, 0.5938, 0.625, 0.5625, 0.625, 0.5625, 0.5625, 0.5938, 0.5, 0.5938, 0.5625, 0.5625, 0.5625, 0.5625, 0.5, 0.5938, 0.9375, 0.5781, 1.0, 0.5625, 0.9375, 0.5938, 0.875, 0.5938, 0.9375, 0.5625, 0.9375, 0.5625, 0.875, 0.5938, 0.8125, 0.5938, 0.875, 0.5625, 0.875, 0.5625, 0.8125, 0.5938, 0.75, 0.5938, 0.8125, 0.5625, 0.8125, 0.5625, 0.75, 0.5938, 0.6875, 0.5938, 0.75, 0.5625, 0.75, 0.5625, 0.6875, 0.5625, 0.8125, 0.5625, 0.875, 0.5312, 0.875, 0.5312, 0.8125, 0.5625, 0.75, 0.5625, 0.8125, 0.5312, 0.8125, 0.5312, 0.75, 0.5625, 0.6875, 0.5625, 0.75, 0.5312, 0.75, 0.5312, 0.6875, 0.5625, 0.625, 0.5625, 0.6875, 0.5312, 0.6875, 0.5312, 0.625, 0.5625, 0.5625, 0.5625, 0.625, 0.5312, 0.625, 0.5312, 0.5625, 0.5625, 0.5, 0.5625, 0.5625, 0.5312, 0.5625, 0.5312, 0.5, 0.5625, 0.9375, 0.5469, 1.0, 0.5312, 0.9375, 0.5625, 0.875, 0.5625, 0.9375, 0.5312, 0.9375, 0.5312, 0.875, 0.5312, 0.5625, 0.5312, 0.625, 0.5, 0.625, 0.5, 0.5625, 0.5312, 0.5, 0.5312, 0.5625, 0.5, 0.5625, 0.5, 0.5, 0.5312, 0.9375, 0.5156, 1.0, 0.5, 0.9375, 0.5312, 0.875, 0.5312, 0.9375, 0.5, 0.9375, 0.5, 0.875, 0.5312, 0.8125, 0.5312, 0.875, 0.5, 0.875, 0.5, 0.8125, 0.5312, 0.75, 0.5312, 0.8125, 0.5, 0.8125, 0.5, 0.75, 0.5312, 0.6875, 0.5312, 0.75, 0.5, 0.75, 0.5, 0.6875, 0.5312, 0.625, 0.5312, 0.6875, 0.5, 0.6875, 0.5, 0.625, 0.5, 0.75, 0.5, 0.8125, 0.4688, 0.8125, 0.4688, 0.75, 0.5, 0.6875, 0.5, 0.75, 0.4688, 0.75, 0.4687, 0.6875, 0.5, 0.625, 0.5, 0.6875, 0.4687, 0.6875, 0.4688, 0.625, 0.5, 0.5625, 0.5, 0.625, 0.4688, 0.625, 0.4688, 0.5625, 0.5, 0.5, 0.5, 0.5625, 0.4688, 0.5625, 0.4687, 0.5, 0.5, 0.9375, 0.4844, 1.0, 0.4688, 0.9375, 0.5, 0.875, 0.5, 0.9375, 0.4688, 0.9375, 0.4688, 0.875, 0.5, 0.8125, 0.5, 0.875, 0.4688, 0.875, 0.4688, 0.8125, 0.4687, 0.5, 0.4688, 0.5625, 0.4375, 0.5625, 0.4375, 0.5, 0.4688, 0.9375, 0.4531, 1.0, 0.4375, 0.9375, 0.4688, 0.875, 0.4688, 0.9375, 0.4375, 0.9375, 0.4375, 0.875, 0.4688, 0.8125, 0.4688, 0.875, 0.4375, 0.875, 0.4375, 0.8125, 0.4688, 0.75, 0.4688, 0.8125, 0.4375, 0.8125, 0.4375, 0.75, 0.4687, 0.6875, 0.4688, 0.75, 0.4375, 0.75, 0.4375, 0.6875, 0.4688, 0.625, 0.4687, 0.6875, 0.4375, 0.6875, 0.4375, 0.625, 0.4688, 0.5625, 0.4688, 0.625, 0.4375, 0.625, 0.4375, 0.5625, 0.4375, 0.75, 0.4375, 0.8125, 0.4062, 0.8125, 0.4062, 0.75, 0.4375, 0.6875, 0.4375, 0.75, 0.4062, 0.75, 0.4062, 0.6875, 0.4375, 0.625, 0.4375, 0.6875, 0.4062, 0.6875, 0.4062, 0.625, 0.4375, 0.5625, 0.4375, 0.625, 0.4062, 0.625, 0.4062, 0.5625, 0.4375, 0.5, 0.4375, 0.5625, 0.4062, 0.5625, 0.4062, 0.5, 0.4375, 0.9375, 0.4219, 1.0, 0.4062, 0.9375, 0.4375, 0.875, 0.4375, 0.9375, 0.4062, 0.9375, 0.4062, 0.875, 0.4375, 0.8125, 0.4375, 0.875, 0.4062, 0.875, 0.4062, 0.8125, 0.4062, 0.5, 0.4062, 0.5625, 0.375, 0.5625, 0.375, 0.5, 0.4062, 0.9375, 0.3906, 1.0, 0.375, 0.9375, 0.4062, 0.875, 0.4062, 0.9375, 0.375, 0.9375, 0.375, 0.875, 0.4062, 0.8125, 0.4062, 0.875, 0.375, 0.875, 0.375, 0.8125, 0.4062, 0.75, 0.4062, 0.8125, 0.375, 0.8125, 0.375, 0.75, 0.4062, 0.6875, 0.4062, 0.75, 0.375, 0.75, 0.375, 0.6875, 0.4062, 0.625, 0.4062, 0.6875, 0.375, 0.6875, 0.375, 0.625, 0.4062, 0.5625, 0.4062, 0.625, 0.375, 0.625, 0.375, 0.5625, 0.375, 0.6875, 0.375, 0.75, 0.3438, 0.75, 0.3438, 0.6875, 0.375, 0.625, 0.375, 0.6875, 0.3438, 0.6875, 0.3438, 0.625, 0.375, 0.5625, 0.375, 0.625, 0.3438, 0.625, 0.3438, 0.5625, 0.375, 0.5, 0.375, 0.5625, 0.3438, 0.5625, 0.3437, 0.5, 0.375, 0.9375, 0.3594, 1.0, 0.3438, 0.9375, 0.375, 0.875, 0.375, 0.9375, 0.3438, 0.9375, 0.3438, 0.875, 0.375, 0.8125, 0.375, 0.875, 0.3438, 0.875, 0.3438, 0.8125, 0.375, 0.75, 0.375, 0.8125, 0.3438, 0.8125, 0.3438, 0.75, 0.3438, 0.9375, 0.3281, 1.0, 0.3125, 0.9375, 0.3438, 0.875, 0.3438, 0.9375, 0.3125, 0.9375, 0.3125, 0.875, 0.3438, 0.8125, 0.3438, 0.875, 0.3125, 0.875, 0.3125, 0.8125, 0.3438, 0.75, 0.3438, 0.8125, 0.3125, 0.8125, 0.3125, 0.75, 0.3438, 0.6875, 0.3438, 0.75, 0.3125, 0.75, 0.3125, 0.6875, 0.3438, 0.625, 0.3438, 0.6875, 0.3125, 0.6875, 0.3125, 0.625, 0.3438, 0.5625, 0.3438, 0.625, 0.3125, 0.625, 0.3125, 0.5625, 0.3437, 0.5, 0.3438, 0.5625, 0.3125, 0.5625, 0.3125, 0.5, 0.3125, 0.6875, 0.3125, 0.75, 0.2812, 0.75, 0.2812, 0.6875, 0.3125, 0.625, 0.3125, 0.6875, 0.2812, 0.6875, 0.2812, 0.625, 0.3125, 0.5625, 0.3125, 0.625, 0.2812, 0.625, 0.2812, 0.5625, 0.3125, 0.5, 0.3125, 0.5625, 0.2812, 0.5625, 0.2812, 0.5, 0.3125, 0.9375, 0.2969, 1.0, 0.2812, 0.9375, 0.3125, 0.875, 0.3125, 0.9375, 0.2812, 0.9375, 0.2812, 0.875, 0.3125, 0.8125, 0.3125, 0.875, 0.2812, 0.875, 0.2812, 0.8125, 0.3125, 0.75, 0.3125, 0.8125, 0.2812, 0.8125, 0.2812, 0.75, 0.2812, 0.875, 0.2812, 0.9375, 0.25, 0.9375, 0.25, 0.875, 0.2812, 0.8125, 0.2812, 0.875, 0.25, 0.875, 0.25, 0.8125, 0.2812, 0.75, 0.2812, 0.8125, 0.25, 0.8125, 0.25, 0.75, 0.2812, 0.6875, 0.2812, 0.75, 0.25, 0.75, 0.25, 0.6875, 0.2812, 0.625, 0.2812, 0.6875, 0.25, 0.6875, 0.25, 0.625, 0.2812, 0.5625, 0.2812, 0.625, 0.25, 0.625, 0.25, 0.5625, 0.2812, 0.5, 0.2812, 0.5625, 0.25, 0.5625, 0.25, 0.5, 0.2812, 0.9375, 0.2656, 1.0, 0.25, 0.9375, 0.25, 0.625, 0.25, 0.6875, 0.2188, 0.6875, 0.2188, 0.625, 0.25, 0.5625, 0.25, 0.625, 0.2188, 0.625, 0.2188, 0.5625, 0.25, 0.5, 0.25, 0.5625, 0.2188, 0.5625, 0.2187, 0.5, 0.25, 0.9375, 0.2344, 1.0, 0.2188, 0.9375, 0.25, 0.875, 0.25, 0.9375, 0.2188, 0.9375, 0.2188, 0.875, 0.25, 0.8125, 0.25, 0.875, 0.2188, 0.875, 0.2188, 0.8125, 0.25, 0.75, 0.25, 0.8125, 0.2188, 0.8125, 0.2188, 0.75, 0.25, 0.6875, 0.25, 0.75, 0.2188, 0.75, 0.2188, 0.6875, 0.2188, 0.8125, 0.2188, 0.875, 0.1875, 0.875, 0.1875, 0.8125, 0.2188, 0.75, 0.2188, 0.8125, 0.1875, 0.8125, 0.1875, 0.75, 0.2188, 0.6875, 0.2188, 0.75, 0.1875, 0.75, 0.1875, 0.6875, 0.2188, 0.625, 0.2188, 0.6875, 0.1875, 0.6875, 0.1875, 0.625, 0.2188, 0.5625, 0.2188, 0.625, 0.1875, 0.625, 0.1875, 0.5625, 0.2187, 0.5, 0.2188, 0.5625, 0.1875, 0.5625, 0.1875, 0.5, 0.2188, 0.9375, 0.2031, 1.0, 0.1875, 0.9375, 0.2188, 0.875, 0.2188, 0.9375, 0.1875, 0.9375, 0.1875, 0.875, 0.1875, 0.5625, 0.1875, 0.625, 0.1563, 0.625, 0.1562, 0.5625, 0.1875, 0.5, 0.1875, 0.5625, 0.1562, 0.5625, 0.1562, 0.5, 0.1875, 0.9375, 0.1719, 1.0, 0.1563, 0.9375, 0.1875, 0.875, 0.1875, 0.9375, 0.1563, 0.9375, 0.1562, 0.875, 0.1875, 0.8125, 0.1875, 0.875, 0.1562, 0.875, 0.1562, 0.8125, 0.1875, 0.75, 0.1875, 0.8125, 0.1562, 0.8125, 0.1563, 0.75, 0.1875, 0.6875, 0.1875, 0.75, 0.1563, 0.75, 0.1562, 0.6875, 0.1875, 0.625, 0.1875, 0.6875, 0.1562, 0.6875, 0.1563, 0.625, 0.1562, 0.8125, 0.1562, 0.875, 0.125, 0.875, 0.125, 0.8125, 0.1563, 0.75, 0.1562, 0.8125, 0.125, 0.8125, 0.125, 0.75, 0.1562, 0.6875, 0.1563, 0.75, 0.125, 0.75, 0.125, 0.6875, 0.1563, 0.625, 0.1562, 0.6875, 0.125, 0.6875, 0.125, 0.625, 0.1562, 0.5625, 0.1563, 0.625, 0.125, 0.625, 0.125, 0.5625, 0.1562, 0.5, 0.1562, 0.5625, 0.125, 0.5625, 0.125, 0.5, 0.1563, 0.9375, 0.1406, 1.0, 0.125, 0.9375, 0.1562, 0.875, 0.1563, 0.9375, 0.125, 0.9375, 0.125, 0.875, 0.125, 0.5625, 0.125, 0.625, 0.09375, 0.625, 0.09375, 0.5625, 0.125, 0.5, 0.125, 0.5625, 0.09375, 0.5625, 0.09375, 0.5, 0.125, 0.9375, 0.1094, 1.0, 0.09375, 0.9375, 0.125, 0.875, 0.125, 0.9375, 0.09375, 0.9375, 0.09375, 0.875, 0.125, 0.8125, 0.125, 0.875, 0.09375, 0.875, 0.09375, 0.8125, 0.125, 0.75, 0.125, 0.8125, 0.09375, 0.8125, 0.09375, 0.75, 0.125, 0.6875, 0.125, 0.75, 0.09375, 0.75, 0.09375, 0.6875, 0.125, 0.625, 0.125, 0.6875, 0.09375, 0.6875, 0.09375, 0.625, 0.09375, 0.75, 0.09375, 0.8125, 0.0625, 0.8125, 0.0625, 0.75, 0.09375, 0.6875, 0.09375, 0.75, 0.0625, 0.75, 0.0625, 0.6875, 0.09375, 0.625, 0.09375, 0.6875, 0.0625, 0.6875, 0.0625, 0.625, 0.09375, 0.5625, 0.09375, 0.625, 0.0625, 0.625, 0.0625, 0.5625, 0.09375, 0.5, 0.09375, 0.5625, 0.0625, 0.5625, 0.0625, 0.5, 0.09375, 0.9375, 0.07812, 1.0, 0.0625, 0.9375, 0.09375, 0.875, 0.09375, 0.9375, 0.0625, 0.9375, 0.0625, 0.875, 0.09375, 0.8125, 0.09375, 0.875, 0.0625, 0.875, 0.0625, 0.8125, 0.0625, 0.5, 0.0625, 0.5625, 0.03125, 0.5625, 0.03125, 0.5, 0.0625, 0.9375, 0.04687, 1.0, 0.03125, 0.9375, 0.0625, 0.875, 0.0625, 0.9375, 0.03125, 0.9375, 0.03125, 0.875, 0.0625, 0.8125, 0.0625, 0.875, 0.03125, 0.875, 0.03125, 0.8125, 0.0625, 0.75, 0.0625, 0.8125, 0.03125, 0.8125, 0.03125, 0.75, 0.0625, 0.6875, 0.0625, 0.75, 0.03125, 0.75, 0.03125, 0.6875, 0.0625, 0.625, 0.0625, 0.6875, 0.03125, 0.6875, 0.03125, 0.625, 0.0625, 0.5625, 0.0625, 0.625, 0.03125, 0.625, 0.03125, 0.5625, 0.03125, 0.75, 0.03125, 0.8125, 0.0, 0.8125, 0.0, 0.75, 0.03125, 0.6875, 0.03125, 0.75, 0.0, 0.75, 0.0, 0.6875, 0.03125, 0.625, 0.03125, 0.6875, 0.0, 0.6875, 0.0, 0.625, 0.03125, 0.5625, 0.03125, 0.625, 0.0, 0.625, 0.0, 0.5625, 0.03125, 0.5, 0.03125, 0.5625, 0.0, 0.5625, 0.0, 0.5, 0.03125, 0.9375, 0.01562, 1.0, 0.0, 0.9375, 0.03125, 0.875, 0.03125, 0.9375, 0.0, 0.9375, 0.0, 0.875, 0.03125, 0.8125, 0.03125, 0.875, 0.0, 0.875, 0.0, 0.8125, 1.0, 0.5, 1.0, 0.5625, 0.9687, 0.5625, 0.9687, 0.5, 1.0, 0.9375, 0.9844, 1.0, 0.9688, 0.9375, 1.0, 0.875, 1.0, 0.9375, 0.9688, 0.9375, 0.9687, 0.875, 1.0, 0.8125, 1.0, 0.875, 0.9687, 0.875, 0.9687, 0.8125, 1.0, 0.75, 1.0, 0.8125, 0.9687, 0.8125, 0.9688, 0.75, 1.0, 0.6875, 1.0, 0.75, 0.9688, 0.75, 0.9687, 0.6875, 1.0, 0.625, 1.0, 0.6875, 0.9687, 0.6875, 0.9688, 0.625, 1.0, 0.5625, 1.0, 0.625, 0.9688, 0.625, 0.9687, 0.5625, 0.9687, 0.6875, 0.9688, 0.75, 0.9375, 0.75, 0.9375, 0.6875, 0.9688, 0.625, 0.9687, 0.6875, 0.9375, 0.6875, 0.9375, 0.625, 0.9687, 0.5625, 0.9688, 0.625, 0.9375, 0.625, 0.9375, 0.5625, 0.9687, 0.5, 0.9687, 0.5625, 0.9375, 0.5625, 0.9375, 0.5, 0.9688, 0.9375, 0.9531, 1.0, 0.9375, 0.9375, 0.9687, 0.875, 0.9688, 0.9375, 0.9375, 0.9375, 0.9375, 0.875, 0.9687, 0.8125, 0.9687, 0.875, 0.9375, 0.875, 0.9375, 0.8125, 0.9688, 0.75, 0.9687, 0.8125, 0.9375, 0.8125, 0.9375, 0.75, 0.9375, 0.875, 0.9375, 0.9375, 0.9062, 0.9375, 0.9062, 0.875, 0.9375, 0.8125, 0.9375, 0.875, 0.9062, 0.875, 0.9062, 0.8125, 0.9375, 0.75, 0.9375, 0.8125, 0.9062, 0.8125, 0.9062, 0.75, 0.9375, 0.6875, 0.9375, 0.75, 0.9062, 0.75, 0.9062, 0.6875, 0.9375, 0.625, 0.9375, 0.6875, 0.9062, 0.6875, 0.9062, 0.625, 0.9375, 0.5625, 0.9375, 0.625, 0.9062, 0.625, 0.9062, 0.5625, 0.9375, 0.5, 0.9375, 0.5625, 0.9062, 0.5625, 0.9062, 0.5, 0.9375, 0.9375, 0.9219, 1.0, 0.9062, 0.9375, 0.9062, 0.625, 0.9062, 0.6875, 0.875, 0.6875, 0.875, 0.625, 0.9062, 0.5625, 0.9062, 0.625, 0.875, 0.625, 0.875, 0.5625, 0.9062, 0.5, 0.9062, 0.5625, 0.875, 0.5625, 0.875, 0.5, 0.9062, 0.9375, 0.8906, 1.0, 0.875, 0.9375, 0.9062, 0.875, 0.9062, 0.9375, 0.875, 0.9375, 0.875, 0.875, 0.9062, 0.8125, 0.9062, 0.875, 0.875, 0.875, 0.875, 0.8125, 0.9062, 0.75, 0.9062, 0.8125, 0.875, 0.8125, 0.875, 0.75, 0.9062, 0.6875, 0.9062, 0.75, 0.875, 0.75, 0.875, 0.6875, 0.875, 0.875, 0.875, 0.9375, 0.8438, 0.9375, 0.8438, 0.875, 0.875, 0.8125, 0.875, 0.875, 0.8438, 0.875, 0.8437, 0.8125, 0.875, 0.75, 0.875, 0.8125, 0.8437, 0.8125, 0.8438, 0.75, 0.875, 0.6875, 0.875, 0.75, 0.8438, 0.75, 0.8437, 0.6875, 0.875, 0.625, 0.875, 0.6875, 0.8437, 0.6875, 0.8438, 0.625, 0.875, 0.5625, 0.875, 0.625, 0.8438, 0.625, 0.8437, 0.5625, 0.875, 0.5, 0.875, 0.5625, 0.8437, 0.5625, 0.8437, 0.5, 0.875, 0.9375, 0.8594, 1.0, 0.8438, 0.9375, 0.8438, 0.625, 0.8437, 0.6875, 0.8125, 0.6875, 0.8125, 0.625, 0.8437, 0.5625, 0.8438, 0.625, 0.8125, 0.625, 0.8125, 0.5625, 0.8437, 0.5, 0.8437, 0.5625, 0.8125, 0.5625, 0.8125, 0.5, 0.8438, 0.9375, 0.8281, 1.0, 0.8125, 0.9375, 0.8438, 0.875, 0.8438, 0.9375, 0.8125, 0.9375, 0.8125, 0.875, 0.8437, 0.8125, 0.8438, 0.875, 0.8125, 0.875, 0.8125, 0.8125, 0.8438, 0.75, 0.8437, 0.8125, 0.8125, 0.8125, 0.8125, 0.75, 0.8437, 0.6875, 0.8438, 0.75, 0.8125, 0.75, 0.8125, 0.6875, 0.8125, 0.8125, 0.8125, 0.875, 0.7812, 0.875, 0.7812, 0.8125, 0.8125, 0.75, 0.8125, 0.8125, 0.7812, 0.8125, 0.7812, 0.75, 0.8125, 0.6875, 0.8125, 0.75, 0.7812, 0.75, 0.7812, 0.6875, 0.8125, 0.625, 0.8125, 0.6875, 0.7812, 0.6875, 0.7812, 0.625, 0.8125, 0.5625, 0.8125, 0.625, 0.7812, 0.625, 0.7812, 0.5625, 0.8125, 0.5, 0.8125, 0.5625, 0.7812, 0.5625, 0.7812, 0.5, 0.8125, 0.9375, 0.7969, 1.0, 0.7812, 0.9375, 0.8125, 0.875, 0.8125, 0.9375, 0.7812, 0.9375, 0.7812, 0.875, 0.7812, 0.5625, 0.7812, 0.625, 0.75, 0.625, 0.75, 0.5625, 0.7812, 0.5, 0.7812, 0.5625, 0.75, 0.5625, 0.75, 0.5, 0.7812, 0.9375, 0.7656, 1.0, 0.75, 0.9375, 0.7812, 0.875, 0.7812, 0.9375, 0.75, 0.9375, 0.75, 0.875, 0.7812, 0.8125, 0.7812, 0.875, 0.75, 0.875, 0.75, 0.8125, 0.7812, 0.75, 0.7812, 0.8125, 0.75, 0.8125, 0.75, 0.75, 0.7812, 0.6875, 0.7812, 0.75, 0.75, 0.75, 0.75, 0.6875, 0.7812, 0.625, 0.7812, 0.6875, 0.75, 0.6875, 0.75, 0.625])
me_sphere.materials.append(mat_material_002)
me_sphere.update()

# ---- objects
ob_sky = bpy.data.objects.new('Sky', me_sphere)

# ---- transforms, parenting, visibility, modifiers, constraints
ob_sky.location = (0.03619, 0.03782, 0.1471)
ob_sky.scale = (8.819, 8.819, 6.859)

# ---- collection membership
col_sky.objects.link(ob_sky)

# ---- scene / render settings (as saved in the file)
scene.frame_start = 1; scene.frame_end = 250; scene.frame_set(85)
scene.render.engine = 'BLENDER_EEVEE_NEXT'
scene.cycles.sampling_pattern = 'TABULATED_SOBOL'
scene.cycles.use_light_tree = False
scene.view_settings.view_transform = 'Filmic'
bpy.context.view_layer.update()

# ---- added for rendering (the .blend has no active camera): camera
cam_auto = bpy.data.cameras.new('AutoCamera')
cam_auto.lens = 50.0
cam_auto.sensor_width = 36.0
cam_auto.clip_end = 1000.0
ob_auto_camera = bpy.data.objects.new('AutoCamera', cam_auto)
scene.collection.objects.link(ob_auto_camera)
ob_auto_camera.location = (26.5163, -31.7383, 24.2775)
ob_auto_camera.rotation_euler = (1.09748, -7.21219e-08, 0.694738)
scene.camera = ob_auto_camera
bpy.context.view_layer.update()
